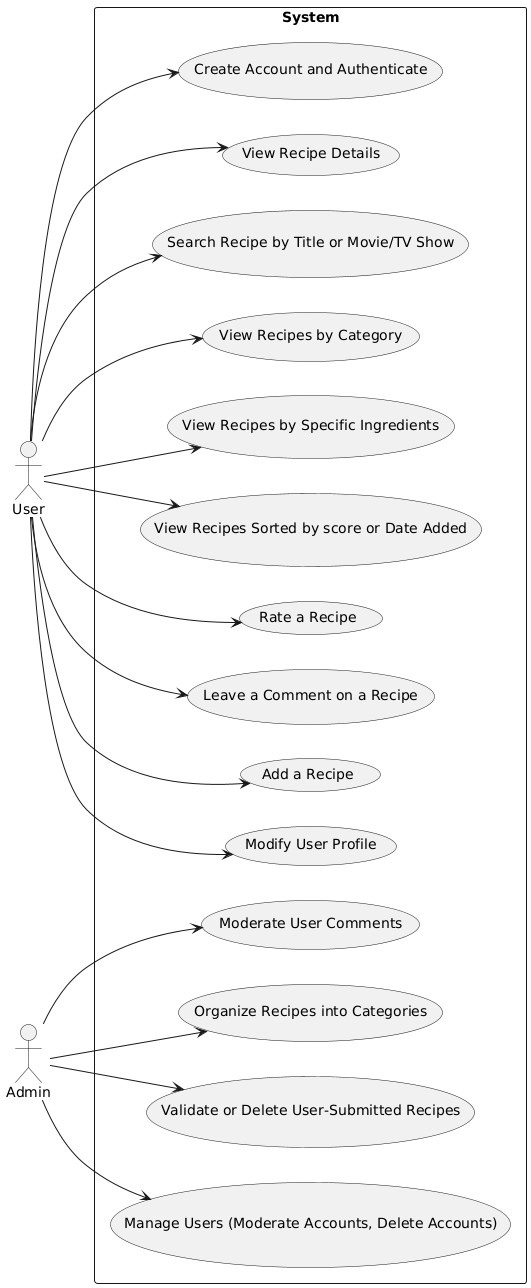

The diagram above was rendered by PlantUML. Its source (embedded in the PNG):
@startuml
left to right direction

actor "User" as U
actor "Admin" as A

rectangle "System" {
  
  usecase "View Recipes by Category" as UC1
  usecase "Search Recipe by Title or Movie/TV Show" as UC2
  usecase "View Recipe Details" as UC3
  usecase "Create Account and Authenticate" as UC4
  usecase "Modify User Profile" as UC5
  usecase "Add a Recipe" as UC6
  usecase "Leave a Comment on a Recipe" as UC7
  usecase "Rate a Recipe" as UC8
  usecase "View Recipes Sorted by score or Date Added" as UC10
  usecase "View Recipes by Specific Ingredients" as UC11
  
  usecase "Manage Users (Moderate Accounts, Delete Accounts)" as UC12
  usecase "Validate or Delete User-Submitted Recipes" as UC13
  usecase "Organize Recipes into Categories" as UC14
  usecase "Moderate User Comments" as UC15
}

U -down-> UC1
U -down-> UC2
U -down-> UC3
U -down-> UC4
U -down-> UC5
U -down-> UC6
U -down-> UC7
U -down-> UC8
U -down-> UC10
U -down-> UC11

A -down-> UC12
A -down-> UC13
A -down-> UC14
A -down-> UC15
@enduml